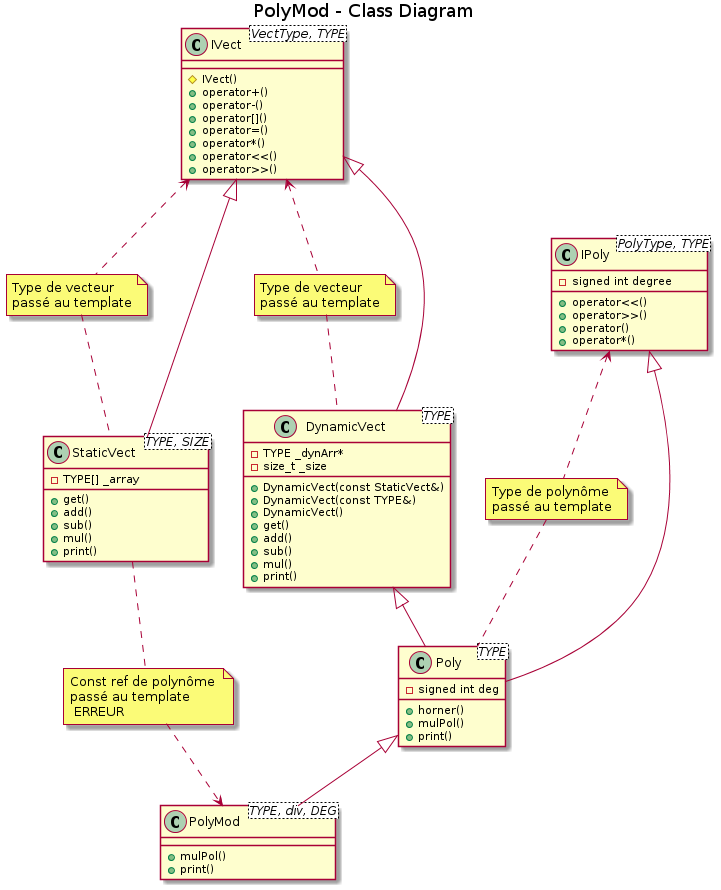

The diagram above was rendered by PlantUML. Its source (embedded in the PNG):
@startuml

title PolyMod - Class Diagram

note "Type de vecteur \npassé au template" as N1
note "Type de vecteur \npassé au template" as N2

IVect <.. N1
N1 .. StaticVect
IVect <.. N2
N2 .. DynamicVect

note "Type de polynôme \npassé au template" as N3
note "Const ref de polynôme \npassé au template\n ERREUR" as N4

IPoly <.. N3
N3 .. Poly
StaticVect .. N4
N4 ..> PolyMod

class IVect <VectType, TYPE>{
  # IVect()
  +operator+()
  +operator-()
  +operator[]()
  +operator=()
  +operator*()
  +operator<<()
  +operator>>()

}

class IPoly <PolyType, TYPE>{
  -signed int degree
  +operator<<()
  +operator>>()
  +operator()
  +operator*()
}

class StaticVect<TYPE, SIZE> {
  - TYPE[] _array
  + get()
  + add()
  + sub()
  + mul()
  + print()
}

class DynamicVect<TYPE>{
  - TYPE _dynArr*
  - size_t _size
  + DynamicVect(const StaticVect&)
  + DynamicVect(const TYPE&)
  + DynamicVect()
  + get()
  + add()
  + sub()
  + mul()
  + print()
}

class PolyMod<TYPE, div, DEG> {
  + mulPol()
  + print()
}

class Poly<TYPE> {
  - signed int deg
  + horner()
  + mulPol()
  + print()
}


IVect <|-- StaticVect
IVect <|-- DynamicVect
Poly <|-down- PolyMod
DynamicVect <|-down- Poly
IPoly <|-down- Poly

@enduml